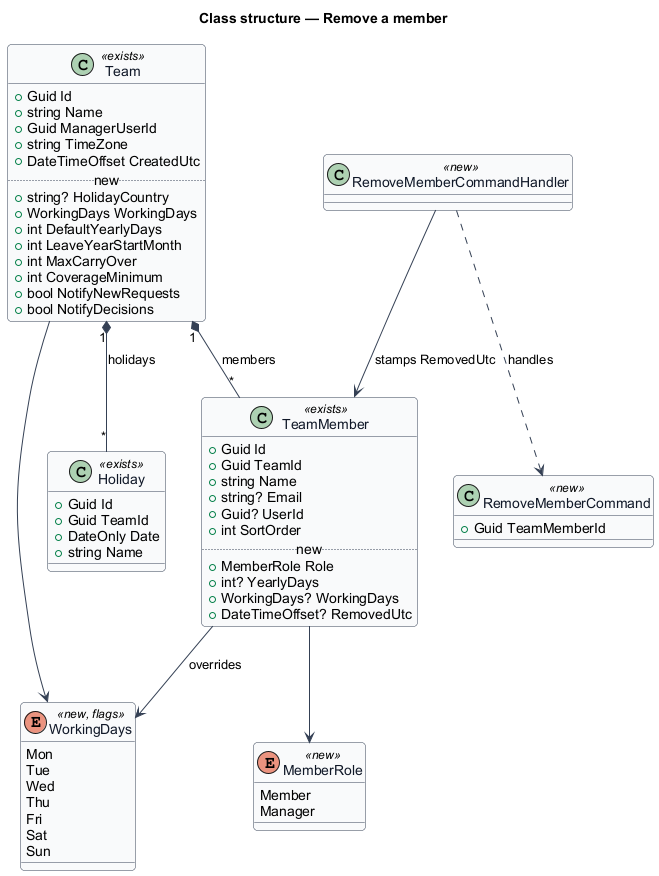

The diagram above was rendered by PlantUML. Its source (embedded in the PNG):
@startuml
skinparam backgroundColor #FFFFFF
skinparam shadowing false
skinparam roundcorner 8
skinparam defaultFontName Arial
skinparam ArrowColor #344054
skinparam class {
  BorderColor #344054
  FontColor #101828
  BackgroundColor #F9FAFB
}
title Class structure — Remove a member

class Team <<exists>> {
  +Guid Id
  +string Name
  +Guid ManagerUserId
  +string TimeZone
  +DateTimeOffset CreatedUtc
  .. new ..
  +string? HolidayCountry
  +WorkingDays WorkingDays
  +int DefaultYearlyDays
  +int LeaveYearStartMonth
  +int MaxCarryOver
  +int CoverageMinimum
  +bool NotifyNewRequests
  +bool NotifyDecisions
}
class TeamMember <<exists>> {
  +Guid Id
  +Guid TeamId
  +string Name
  +string? Email
  +Guid? UserId
  +int SortOrder
  .. new ..
  +MemberRole Role
  +int? YearlyDays
  +WorkingDays? WorkingDays
  +DateTimeOffset? RemovedUtc
}
class Holiday <<exists>> {
  +Guid Id
  +Guid TeamId
  +DateOnly Date
  +string Name
}
enum WorkingDays <<new, flags>> {
  Mon
  Tue
  Wed
  Thu
  Fri
  Sat
  Sun
}
enum MemberRole <<new>> {
  Member
  Manager
}
Team "1" *-- "*" TeamMember : members
Team "1" *-- "*" Holiday : holidays
Team --> WorkingDays
TeamMember --> MemberRole
TeamMember --> WorkingDays : overrides

class RemoveMemberCommand <<new>> {
  +Guid TeamMemberId
}
class RemoveMemberCommandHandler <<new>>
RemoveMemberCommandHandler ..> RemoveMemberCommand : handles
RemoveMemberCommandHandler --> TeamMember : stamps RemovedUtc
@enduml